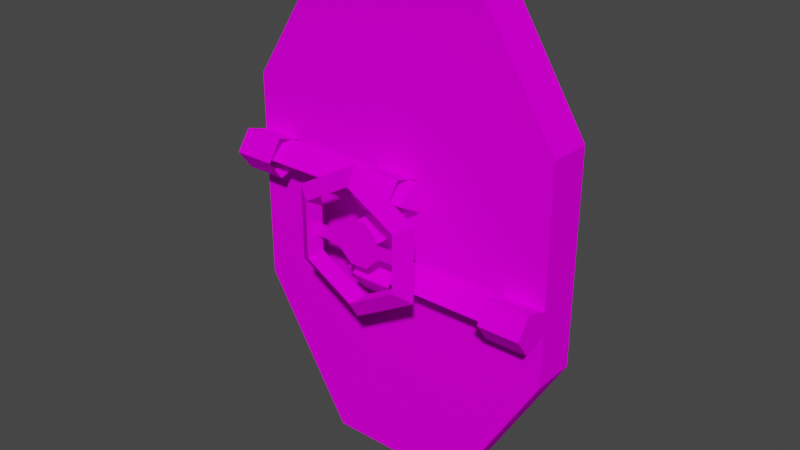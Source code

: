 # Source: presdor1b.blend  (saved by Blender 3.0.42; exported with 4.5.12 LTS)
import bpy
from mathutils import Matrix  # noqa: F401  (used for matrix-valued properties, if any)

bpy.ops.wm.read_factory_settings(use_empty=True)
scene = bpy.context.scene
scene.name = 'Scene'

# ---- collections
col_presdor1b = bpy.data.collections.new('presdor1b'); scene.collection.children.link(col_presdor1b)

# ---- images (referenced by path relative to the original .blend; pixels are not part of the script)
import os
ASSET_DIR = os.environ.get("B2B_ASSET_DIR", "")  # directory of the original .blend (textures are referenced by path, not embedded)
HERE = os.path.dirname(os.path.abspath(__file__))  # packed textures are extracted next to this script under _unpacked/

def load_image(name, relpath, width, height, colorspace="sRGB"):
    """Load a texture the original file referenced (path relative to the .blend, or extracted next to this script)."""
    p = next((c for c in (os.path.join(HERE, relpath), os.path.join(ASSET_DIR, relpath)) if relpath and os.path.exists(c)), "")
    if p:
        img = bpy.data.images.load(p, check_existing=True)
        img.name = name
    else:  # same state as the original file: an image datablock whose file is absent (Cycles renders it pink)
        img = bpy.data.images.new(name, width, height)
        img.source = "FILE"
        img.filepath = "//" + (relpath or name)
    img.colorspace_settings.name = colorspace
    return img
img_presdor1_png = load_image('PRESDOR1.png', 'PRESDOR1.png', 1024, 1024, 'sRGB')
img_pwheel_png = load_image('PWHEEL.png', 'PWHEEL.png', 1024, 1024, 'sRGB')

# ---- materials (node trees are filled in below, after node groups)
mat_material1 = bpy.data.materials.new('Material1')
mat_material1.use_backface_culling = True
mat_material1.use_transparent_shadow = False
mat_material2 = bpy.data.materials.new('Material2')
mat_material2.use_transparent_shadow = False
mat_material3 = bpy.data.materials.new('Material3')
mat_material3.use_transparent_shadow = False

# ---- material node trees
mat_material1.use_nodes = True; mat_material1.node_tree.nodes.clear()
_N = mat_material1.node_tree.nodes; _L = mat_material1.node_tree.links
n0 = _N.new('ShaderNodeOutputMaterial'); n0.name = 'Material Output'; n0.location = (300, 300)
n1 = _N.new('ShaderNodeBsdfDiffuse'); n1.name = 'Diffuse BSDF'; n1.location = (50, 300)
n2 = _N.new('ShaderNodeTexImage'); n2.name = 'Image Texture'; n2.location = (-290, 300)
n2.image = img_presdor1_png
_L.new(n1.outputs[0], n0.inputs[0])
_L.new(n2.outputs[0], n1.inputs[0])
n0.is_active_output = True
mat_material2.use_nodes = True; mat_material2.node_tree.nodes.clear()
_N = mat_material2.node_tree.nodes; _L = mat_material2.node_tree.links
n0 = _N.new('ShaderNodeOutputMaterial'); n0.name = 'Material Output'; n0.location = (300, 300)
n1 = _N.new('ShaderNodeBsdfDiffuse'); n1.name = 'Diffuse BSDF'; n1.location = (50, 300)
n2 = _N.new('ShaderNodeTexImage'); n2.name = 'Image Texture'; n2.location = (-290, 300)
n2.image = img_presdor1_png
_L.new(n1.outputs[0], n0.inputs[0])
_L.new(n2.outputs[0], n1.inputs[0])
n0.is_active_output = True
mat_material3.use_nodes = True; mat_material3.node_tree.nodes.clear()
_N = mat_material3.node_tree.nodes; _L = mat_material3.node_tree.links
n0 = _N.new('ShaderNodeOutputMaterial'); n0.name = 'Material Output'; n0.location = (300, 300)
n1 = _N.new('ShaderNodeBsdfDiffuse'); n1.name = 'Diffuse BSDF'; n1.location = (50, 300)
n2 = _N.new('ShaderNodeTexImage'); n2.name = 'Image Texture'; n2.location = (-290, 300)
n2.image = img_pwheel_png
_L.new(n1.outputs[0], n0.inputs[0])
_L.new(n2.outputs[0], n1.inputs[0])
n0.is_active_output = True

# ---- world
world_world = bpy.data.worlds.new('World'); scene.world = world_world
world_world.use_nodes = True; world_world.node_tree.nodes.clear()
_N = world_world.node_tree.nodes; _L = world_world.node_tree.links
n0 = _N.new('ShaderNodeOutputWorld'); n0.name = 'World Output'; n0.location = (300, 300)
n1 = _N.new('ShaderNodeBackground'); n1.name = 'Background'; n1.location = (10, 300)
n1.inputs[0].default_value = (0.05088, 0.05088, 0.05088, 1.0)
_L.new(n1.outputs[0], n0.inputs[0])
n0.is_active_output = True
world_world.color = (0.05088, 0.05088, 0.05088)
world_world.use_sun_shadow = False
world_world.sun_shadow_jitter_overblur = 0.0

# ---- meshes
me_aa = bpy.data.meshes.new('aa')
me_aa.from_pydata([(0.2227, -0.1502, 0.08698), (-0.1222, -0.1502, 0.286), (-0.1222, -0.1502, -0.1121), (0.2227, -0.8182, 0.08698), (-0.1222, -0.8182, 0.286), (-0.1222, -0.8182, -0.1121), (2.25, -0.6665, -0.5241), (2.25, -0.4656, -0.2475), (2.25, -0.1405, -0.3532), (2.25, -0.1405, -0.695), (2.25, -0.4656, -0.8006), (1.671, -0.6665, -0.5241), (1.671, -0.4656, -0.2475), (1.671, -0.1405, -0.3532), (1.671, -0.1405, -0.695), (1.671, -0.4656, -0.8006), (-2.245, -0.6665, 0.5837), (-2.245, -0.4656, 0.3071), (-2.245, -0.1405, 0.4127), (-2.245, -0.1405, 0.7546), (-2.245, -0.4656, 0.8602), (-1.666, -0.6665, 0.5837), (-1.666, -0.4656, 0.3071), (-1.666, -0.1405, 0.4127), (-1.666, -0.1405, 0.7546), (-1.666, -0.4656, 0.8602), (0.1222, 0.8182, -0.1121), (0.1222, 0.8182, 0.286), (-0.2227, 0.8182, 0.08698), (0.1222, 0.1502, -0.1121), (0.1222, 0.1502, 0.286), (-0.2227, 0.1502, 0.08698), (2.25, 0.4704, 1.54), (1.018, 0.4704, 3.516), (-0.9821, 0.4704, 3.516), (-2.25, 0.4704, 1.54), (-2.25, 0.4704, -1.432), (-0.9937, 0.4704, -3.516), (1.018, 0.4704, -3.516), (2.25, 0.4704, -1.432), (2.25, -0.1405, 1.54), (1.018, -0.1405, 3.516), (-0.9821, -0.1405, 3.516), (-2.25, -0.1405, 1.54), (-2.25, -0.1405, -1.432), (-0.9937, -0.1405, -3.516), (1.018, -0.1405, -3.516), (2.25, -0.1405, -1.432), (-0.2684, -0.6665, 0.5837), (-0.2684, -0.4656, 0.3071), (-0.2684, -0.1405, 0.4127), (-0.2684, -0.1405, 0.7546), (-0.2684, -0.4656, 0.8602), (0.3111, -0.6665, 0.5837), (0.3111, -0.4656, 0.3071), (0.3111, -0.1405, 0.4127), (0.3111, -0.1405, 0.7546), (0.3111, -0.4656, 0.8602), (0.3209, -0.6665, -0.5241), (0.3209, -0.4656, -0.2475), (0.3209, -0.1405, -0.3532), (0.3209, -0.1405, -0.695), (0.3209, -0.4656, -0.8006), (-0.2586, -0.6665, -0.5241), (-0.2586, -0.4656, -0.2475), (-0.2586, -0.1405, -0.3532), (-0.2586, -0.1405, -0.695), (-0.2586, -0.4656, -0.8006), (0.3595, -0.5609, 0.5837), (0.3595, -0.2419, 0.7678), (-1.277, -0.2419, 0.7678)], [], [(0, 2, 1), (1, 2, 5, 4), (2, 0, 3, 5), (4, 5, 3), (9, 10, 15, 14), (50, 51, 56, 55), (16, 17, 22, 21), (52, 48, 53, 57), (18, 19, 24, 23), (6, 10, 9, 8, 7), (16, 20, 19, 18, 17), (48, 49, 54, 53), (49, 50, 55, 54), (51, 52, 57, 56), (8, 9, 14, 13), (27, 26, 28), (0, 1, 4, 3), (31, 28, 26, 29), (29, 26, 27, 30), (31, 29, 30), (36, 37, 45, 44), (39, 38, 37, 36, 35, 34, 33, 32), (37, 38, 46, 45), (33, 34, 41), (32, 33, 41, 40), (34, 35, 43, 42), (38, 39, 47, 46), (30, 27, 28, 31), (39, 32, 40, 47), (35, 36, 44, 43), (44, 45, 46, 47, 40, 41, 34, 42, 43), (60, 61, 66, 65), (61, 62, 67, 66), (19, 20, 25, 24), (59, 60, 65, 64), (17, 18, 23, 22), (7, 8, 13, 12), (20, 16, 21, 25), (62, 58, 63, 67), (10, 6, 11, 15), (6, 7, 12, 11), (58, 59, 64, 63)])
me_aa.polygons.foreach_set('material_index', [0, 0, 0, 0, 1, 1, 1, 1, 1, 1, 1, 1, 1, 1, 1, 0, 0, 0, 0, 0, 0, 0, 0, 0, 0, 0, 0, 0, 0, 0, 0, 1, 1, 1, 1, 1, 1, 1, 1, 1, 1, 1])
_uv = me_aa.uv_layers.new(name='UVMap')
_uv.uv.foreach_set('vector', [0.4038, -0.5, 0.5962, -0.5962, 0.5962, -0.4038, 0.4038, -0.5962, 0.5962, -0.5962, 0.5962, -0.4038, 0.4038, -0.4038, 0.4038, -0.5962, 0.5962, -0.5962, 0.5962, -0.4038, 0.4038, -0.4038, 0.4038, -0.4038, 0.4038, -0.5962, 0.5962, -0.5, 0.3593, -0.6407, 0.5332, -0.6407, 0.5332, -0.3593, 0.3593, -0.3593, 0.43, -0.6133, 0.57, -0.6133, 0.57, -0.3867, 0.43, -0.3867, 0.5, -0.6133, 0.6133, -0.6133, 0.6133, -0.3867, 0.5, -0.3867, 0.3867, -0.6133, 0.5, -0.6133, 0.5, -0.3867, 0.3867, -0.3867, 0.43, -0.6133, 0.57, -0.6133, 0.57, -0.3867, 0.43, -0.3867, 0.3593, -0.5, 0.4668, -0.6407, 0.6407, -0.587, 0.6407, -0.413, 0.4668, -0.3593, 0.3867, -0.5, 0.4733, -0.6133, 0.6133, -0.57, 0.6133, -0.43, 0.4733, -0.3867, 0.5, -0.6133, 0.6133, -0.6133, 0.6133, -0.3867, 0.5, -0.3867, 0.4733, -0.6133, 0.6133, -0.6133, 0.6133, -0.3867, 0.4733, -0.3867, 0.3867, -0.6133, 0.5267, -0.6133, 0.5267, -0.3867, 0.3867, -0.3867, 0.413, -0.6407, 0.587, -0.6407, 0.587, -0.3593, 0.413, -0.3593, 0.4038, -0.4038, 0.4038, -0.5962, 0.5962, -0.5, 0.4038, -0.5962, 0.5962, -0.5962, 0.5962, -0.4038, 0.4038, -0.4038, 0.5962, -0.5962, 0.5962, -0.4038, 0.4038, -0.4038, 0.4038, -0.5962, 0.5962, -0.5962, 0.5962, -0.4038, 0.4038, -0.4038, 0.4038, -0.5962, 0.4038, -0.5, 0.5962, -0.5962, 0.5962, -0.4038, 0.04154, -0.5255, 0.3067, -0.7454, 0.3067, -0.7454, 0.04154, -0.5255, 0.9914, -0.5255, 0.7314, -0.7454, 0.3067, -0.7454, 0.04154, -0.5255, 0.04154, -0.2118, 0.3092, -0.003285, 0.7314, -0.003285, 0.9914, -0.2118, 0.3067, -0.7454, 0.7314, -0.7454, 0.7314, -0.7454, 0.3067, -0.7454, 0.7314, -0.003285, 0.3092, -0.003285, 0.7314, -0.003285, 0.9914, -0.2118, 0.7314, -0.003285, 0.7314, -0.003285, 0.9914, -0.2118, 0.3092, -0.003285, 0.04154, -0.2118, 0.04154, -0.2118, 0.3092, -0.003285, 0.7314, -0.7454, 0.9914, -0.5255, 0.9914, -0.5255, 0.7314, -0.7454, 0.5962, -0.5962, 0.5962, -0.4038, 0.4038, -0.4038, 0.4038, -0.5962, 0.9914, -0.5255, 0.9914, -0.2118, 0.9914, -0.2118, 0.9914, -0.5255, 0.04154, -0.2118, 0.04154, -0.5255, 0.04154, -0.5255, 0.04154, -0.2118, 0.04154, -0.5255, 0.3067, -0.7454, 0.7314, -0.7454, 0.9914, -0.5255, 0.9914, -0.2118, 0.7314, -0.003285, 0.3092, -0.003285, 0.3092, -0.003285, 0.04154, -0.2118, 0.413, -0.6407, 0.587, -0.6407, 0.587, -0.3593, 0.413, -0.3593, 0.3593, -0.6407, 0.5332, -0.6407, 0.5332, -0.3593, 0.3593, -0.3593, 0.3867, -0.6133, 0.5267, -0.6133, 0.5267, -0.3867, 0.3867, -0.3867, 0.4668, -0.6407, 0.6407, -0.6407, 0.6407, -0.3593, 0.4668, -0.3593, 0.4733, -0.6133, 0.6133, -0.6133, 0.6133, -0.3867, 0.4733, -0.3867, 0.4668, -0.6407, 0.6407, -0.6407, 0.6407, -0.3593, 0.4668, -0.3593, 0.3867, -0.6133, 0.5, -0.6133, 0.5, -0.3867, 0.3867, -0.3867, 0.3593, -0.6407, 0.5, -0.6407, 0.5, -0.3593, 0.3593, -0.3593, 0.3593, -0.6407, 0.5, -0.6407, 0.5, -0.3593, 0.3593, -0.3593, 0.5, -0.6407, 0.6407, -0.6407, 0.6407, -0.3593, 0.5, -0.3593, 0.5, -0.6407, 0.6407, -0.6407, 0.6407, -0.3593, 0.5, -0.3593])
me_aa.materials.append(mat_material1)
me_aa.materials.append(mat_material2)
me_aa.use_remesh_fix_poles = True
me_aa.use_remesh_preserve_attributes = False
me_aa.update()
me_z01aa0099 = bpy.data.meshes.new('@z01aa0099')
me_z01aa0099.from_pydata([(0.02064, -0.3795, 0.5609), (-0.8255, -0.3795, 0.5609)], [(0, 1)], [])
_uv = me_z01aa0099.uv_layers.new(name='UVMap')
_uv.uv.foreach_set('vector', [])
me_z01aa0099.use_remesh_fix_poles = True
me_z01aa0099.use_remesh_preserve_attributes = False
me_z01aa0099.update()
me_s01bar = bpy.data.meshes.new('@s01bar')
me_s01bar.from_pydata([(0.4306, -0.5748, 0.5837), (0.4306, -0.228, 0.7838), (0.4306, -0.228, 0.3835), (-2.195, -0.5748, 0.5837), (-2.195, -0.228, 0.7838), (-2.195, -0.228, 0.3835)], [], [(0, 2, 1), (0, 1, 4, 3), (1, 2, 5, 4), (4, 5, 3), (2, 0, 3, 5)])
_uv = me_s01bar.uv_layers.new(name='UVMap')
_uv.uv.foreach_set('vector', [-0.02142, -0.8785, -0.02142, -0.9135, -0.02142, -0.8436, -0.02142, -0.8785, -0.02142, -0.8436, 0.9119, -0.8436, 0.9119, -0.8785, -0.02142, -0.8436, -0.02142, -0.9135, 0.9119, -0.9135, 0.9119, -0.8436, 0.9119, -0.8436, 0.9119, -0.9135, 0.9119, -0.8785, -0.02142, -0.9135, -0.02142, -0.8785, 0.9119, -0.8785, 0.9119, -0.9135])
me_s01bar.materials.append(mat_material1)
me_s01bar.use_remesh_fix_poles = True
me_s01bar.use_remesh_preserve_attributes = False
me_s01bar.update()
me_z02aa0099 = bpy.data.meshes.new('@z02aa0099')
me_z02aa0099.from_pydata([(-0.9716, -0.3795, -0.5503), (-0.1254, -0.3795, -0.5503)], [(0, 1)], [])
_uv = me_z02aa0099.uv_layers.new(name='UVMap')
_uv.uv.foreach_set('vector', [])
me_z02aa0099.use_remesh_fix_poles = True
me_z02aa0099.use_remesh_preserve_attributes = False
me_z02aa0099.update()
me_s02bar = bpy.data.meshes.new('@s02bar')
me_s02bar.from_pydata([(2.163, -0.5748, -0.5241), (2.163, -0.228, -0.3239), (2.163, -0.228, -0.7242), (-0.4259, -0.5748, -0.5241), (-0.4259, -0.228, -0.3239), (-0.4259, -0.228, -0.7242)], [], [(0, 2, 1), (0, 1, 4, 3), (1, 2, 5, 4), (4, 5, 3), (2, 0, 3, 5)])
_uv = me_s02bar.uv_layers.new(name='UVMap')
_uv.uv.foreach_set('vector', [0.8345, -0.874, 0.8345, -0.9014, 0.8345, -0.8466, 0.8345, -0.874, 0.8345, -0.8466, 0.1012, -0.8466, 0.1012, -0.874, 0.8345, -0.8466, 0.8345, -0.9014, 0.1012, -0.9014, 0.1012, -0.8466, 0.1012, -0.8466, 0.1012, -0.9014, 0.1012, -0.874, 0.8345, -0.9014, 0.8345, -0.874, 0.1012, -0.874, 0.1012, -0.9014])
me_s02bar.materials.append(mat_material1)
me_s02bar.use_remesh_fix_poles = True
me_s02bar.use_remesh_preserve_attributes = False
me_s02bar.update()
me_x00aa00100 = bpy.data.meshes.new('@x00aa00100')
me_x00aa00100.from_pydata([(0.02916, -0.656, 0.06144), (0.02916, -1.135, 0.06144)], [(0, 1)], [])
_uv = me_x00aa00100.uv_layers.new(name='UVMap')
_uv.uv.foreach_set('vector', [])
me_x00aa00100.use_remesh_fix_poles = True
me_x00aa00100.use_remesh_preserve_attributes = False
me_x00aa00100.update()
me_s00whe = bpy.data.meshes.new('@s00whe')
me_s00whe.from_pydata([(0.01666, -0.8954, 1.129), (0.01666, -1.035, 0.8876), (0.01666, -0.756, 0.8876), (0.9113, -0.8954, 0.6126), (0.7021, -1.035, 0.4919), (0.7021, -0.756, 0.4919), (0.9113, -0.8954, -0.4204), (0.7021, -1.035, -0.2997), (0.7021, -0.756, -0.2997), (0.01666, -0.8954, -0.9369), (0.01666, -1.035, -0.6954), (0.01666, -0.756, -0.6954), (-0.878, -0.8954, -0.4204), (-0.6688, -1.035, -0.2997), (-0.6688, -0.756, -0.2997), (-0.878, -0.8954, 0.6126), (-0.6688, -1.035, 0.4919), (-0.6688, -0.756, 0.4919), (0.3367, -0.8789, 0.212), (0.1552, -0.8789, 0.3903), (-0.09921, -0.8789, 0.3881), (-0.2775, -0.8789, 0.2066), (-0.2753, -0.8789, -0.04781), (-0.09385, -0.8789, -0.2261), (0.1606, -0.8789, -0.2239), (0.3389, -0.8789, -0.04245), (-0.6688, -0.8789, -0.02434), (-0.2774, -0.8789, -0.02434), (-0.6688, -0.8789, 0.1652), (-0.2774, -0.8789, 0.1652), (0.338, -0.8789, -0.02434), (0.7021, -0.8789, -0.02434), (0.338, -0.8789, 0.1652), (0.7021, -0.8789, 0.1652), (-0.01666, 0.8954, 1.129), (-0.01666, 1.035, 0.8876), (-0.01666, 0.756, 0.8876), (-0.9113, 0.8954, 0.6126), (-0.7021, 1.035, 0.4919), (-0.7021, 0.756, 0.4919), (-0.9113, 0.8954, -0.4204), (-0.7021, 1.035, -0.2997), (-0.7021, 0.756, -0.2997), (-0.01666, 0.8954, -0.9369), (-0.01666, 1.035, -0.6954), (-0.01666, 0.756, -0.6954), (0.878, 0.8954, -0.4204), (0.6688, 1.035, -0.2997), (0.6688, 0.756, -0.2997), (0.878, 0.8954, 0.6126), (0.6688, 1.035, 0.4919), (0.6688, 0.756, 0.4919), (-0.3367, 0.8789, 0.212), (-0.1552, 0.8789, 0.3903), (0.09921, 0.8789, 0.3881), (0.2775, 0.8789, 0.2066), (0.2753, 0.8789, -0.04781), (0.09385, 0.8789, -0.2261), (-0.1606, 0.8789, -0.2239), (-0.3389, 0.8789, -0.04245), (0.6688, 0.8789, -0.02434), (0.2774, 0.8789, -0.02434), (0.6688, 0.8789, 0.1652), (0.2774, 0.8789, 0.1652), (-0.338, 0.8789, -0.02434), (-0.7021, 0.8789, -0.02434), (-0.338, 0.8789, 0.1652), (-0.7021, 0.8789, 0.1652)], [], [(11, 9, 12, 14), (6, 7, 10, 9), (12, 13, 16, 15), (14, 12, 15, 17), (9, 10, 13, 12), (17, 15, 0, 2), (8, 6, 9, 11), (5, 3, 6, 8), (15, 16, 1, 0), (0, 1, 4, 3), (2, 0, 3, 5), (45, 43, 46, 48), (19, 20, 21, 22, 23, 24, 25, 18), (40, 41, 44, 43), (46, 47, 50, 49), (3, 4, 7, 6), (1, 2, 5, 4), (16, 17, 2, 1), (31, 33, 32, 30), (7, 8, 11, 10), (10, 11, 14, 13), (43, 44, 47, 46), (4, 5, 8, 7), (13, 14, 17, 16), (27, 29, 28, 26), (48, 46, 49, 51), (51, 49, 34, 36), (42, 40, 43, 45), (39, 37, 40, 42), (49, 50, 35, 34), (34, 35, 38, 37), (36, 34, 37, 39), (53, 54, 55, 56, 57, 58, 59, 52), (37, 38, 41, 40), (35, 36, 39, 38), (50, 51, 36, 35), (65, 67, 66, 64), (41, 42, 45, 44), (44, 45, 48, 47), (38, 39, 42, 41), (47, 48, 51, 50), (61, 63, 62, 60)])
me_s00whe.polygons.foreach_set('material_index', [0, 0, 0, 0, 0, 0, 0, 0, 0, 0, 0, 0, 2, 0, 0, 0, 0, 0, 1, 0, 0, 0, 0, 0, 1, 0, 0, 0, 0, 0, 0, 0, 2, 0, 0, 0, 1, 0, 0, 0, 0, 1])
_uv = me_s00whe.uv_layers.new(name='UVMap')
_uv.uv.foreach_set('vector', [0.518, -0.6074, 0.518, -0.6819, 0.1994, -0.5226, 0.2739, -0.4853, 0.8367, -0.5226, 0.7622, -0.4853, 0.518, -0.6074, 0.518, -0.6819, 0.1994, -0.5226, 0.2739, -0.4853, 0.2739, -0.2412, 0.1994, -0.2039, 0.2739, -0.4853, 0.1994, -0.5226, 0.1994, -0.2039, 0.2739, -0.2412, 0.518, -0.6819, 0.518, -0.6074, 0.2739, -0.4853, 0.1994, -0.5226, 0.2739, -0.2412, 0.1994, -0.2039, 0.518, -0.04459, 0.518, -0.1191, 0.7622, -0.4853, 0.8367, -0.5226, 0.518, -0.6819, 0.518, -0.6074, 0.7622, -0.2412, 0.8367, -0.2039, 0.8367, -0.5226, 0.7622, -0.4853, 0.1994, -0.2039, 0.2739, -0.2412, 0.518, -0.1191, 0.518, -0.04459, 0.518, -0.04459, 0.518, -0.1191, 0.7622, -0.2412, 0.8367, -0.2039, 0.518, -0.1191, 0.518, -0.04459, 0.8367, -0.2039, 0.7622, -0.2412, 0.518, -0.6074, 0.518, -0.6819, 0.1994, -0.5226, 0.2739, -0.4853, 0.5998, -0.4002, 0.5, -0.3589, 0.4002, -0.4002, 0.3589, -0.5, 0.4002, -0.5998, 0.5, -0.6411, 0.5998, -0.5998, 0.6411, -0.5, 0.8367, -0.5226, 0.7622, -0.4853, 0.518, -0.6074, 0.518, -0.6819, 0.1994, -0.5226, 0.2739, -0.4853, 0.2739, -0.2412, 0.1994, -0.2039, 0.8367, -0.2039, 0.7622, -0.2412, 0.7622, -0.4853, 0.8367, -0.5226, 0.4564, -0.1028, 0.4564, -0.6268, 0.7184, -0.6268, 0.7184, -0.1028, 0.1945, -0.1028, 0.1945, -0.6268, 0.4564, -0.6268, 0.4564, -0.1028, 0.6482, -0.6482, 0.6482, -0.3518, 0.3518, -0.3518, 0.3518, -0.6482, 0.2816, -0.1028, 0.2816, -0.6268, 0.5436, -0.6268, 0.5436, -0.1028, 0.5436, -0.1028, 0.5436, -0.6268, 0.8055, -0.6268, 0.8055, -0.1028, 0.518, -0.6819, 0.518, -0.6074, 0.2739, -0.4853, 0.1994, -0.5226, 0.369, -0.1028, 0.369, -0.6268, 0.631, -0.6268, 0.631, -0.1028, 0.369, -0.1028, 0.369, -0.6268, 0.631, -0.6268, 0.631, -0.1028, 0.6586, -0.6586, 0.6586, -0.3414, 0.3414, -0.3414, 0.3414, -0.6586, 0.2739, -0.4853, 0.1994, -0.5226, 0.1994, -0.2039, 0.2739, -0.2412, 0.2739, -0.2412, 0.1994, -0.2039, 0.518, -0.04459, 0.518, -0.1191, 0.7622, -0.4853, 0.8367, -0.5226, 0.518, -0.6819, 0.518, -0.6074, 0.7622, -0.2412, 0.8367, -0.2039, 0.8367, -0.5226, 0.7622, -0.4853, 0.1994, -0.2039, 0.2739, -0.2412, 0.518, -0.1191, 0.518, -0.04459, 0.518, -0.04459, 0.518, -0.1191, 0.7622, -0.2412, 0.8367, -0.2039, 0.518, -0.1191, 0.518, -0.04459, 0.8367, -0.2039, 0.7622, -0.2412, 0.5998, -0.4002, 0.5, -0.3589, 0.4002, -0.4002, 0.3589, -0.5, 0.4002, -0.5998, 0.5, -0.6411, 0.5998, -0.5998, 0.6411, -0.5, 0.8367, -0.2039, 0.7622, -0.2412, 0.7622, -0.4853, 0.8367, -0.5226, 0.4564, -0.1028, 0.4564, -0.6268, 0.7184, -0.6268, 0.7184, -0.1028, 0.1945, -0.1028, 0.1945, -0.6268, 0.4564, -0.6268, 0.4564, -0.1028, 0.6482, -0.6482, 0.6482, -0.3518, 0.3518, -0.3518, 0.3518, -0.6482, 0.2816, -0.1028, 0.2816, -0.6268, 0.5436, -0.6268, 0.5436, -0.1028, 0.5436, -0.1028, 0.5436, -0.6268, 0.8055, -0.6268, 0.8055, -0.1028, 0.369, -0.1028, 0.369, -0.6268, 0.631, -0.6268, 0.631, -0.1028, 0.369, -0.1028, 0.369, -0.6268, 0.631, -0.6268, 0.631, -0.1028, 0.6586, -0.6586, 0.6586, -0.3414, 0.3414, -0.3414, 0.3414, -0.6586])
me_s00whe.materials.append(mat_material1)
me_s00whe.materials.append(mat_material2)
me_s00whe.materials.append(mat_material3)
me_s00whe.use_remesh_fix_poles = True
me_s00whe.use_remesh_preserve_attributes = False
me_s00whe.update()

# ---- objects
ob_aa = bpy.data.objects.new('aa', me_aa)
ob_z01aa0099 = bpy.data.objects.new('@z01aa0099', me_z01aa0099)
ob_s01bar = bpy.data.objects.new('@s01bar', me_s01bar)
ob_z02aa0099 = bpy.data.objects.new('@z02aa0099', me_z02aa0099)
ob_s02bar = bpy.data.objects.new('@s02bar', me_s02bar)
ob_x00aa00100 = bpy.data.objects.new('@x00aa00100', me_x00aa00100)
ob_s00whe = bpy.data.objects.new('@s00whe', me_s00whe)

# ---- transforms, parenting, visibility, modifiers, constraints
ob_aa.location = (0.0, 0.0, 0.0)
ob_z01aa0099.location = (0.0, 0.0, 0.0)
ob_s01bar.location = (0.0, 0.0, 0.0)
ob_z02aa0099.location = (0.0, 0.0, 0.0)
ob_s02bar.location = (0.0, 0.0, 0.0)
ob_x00aa00100.location = (0.0, 0.0, 0.0)
ob_s00whe.location = (0.0, 0.0, 0.0)

# ---- collection membership
col_presdor1b.objects.link(ob_aa)
col_presdor1b.objects.link(ob_z01aa0099)
col_presdor1b.objects.link(ob_s01bar)
col_presdor1b.objects.link(ob_z02aa0099)
col_presdor1b.objects.link(ob_s02bar)
col_presdor1b.objects.link(ob_x00aa00100)
col_presdor1b.objects.link(ob_s00whe)

# ---- scene / render settings (as saved in the file)
scene.frame_start = 1; scene.frame_end = 250; scene.frame_set(1)
scene.render.engine = 'BLENDER_EEVEE_NEXT'
scene.cycles.use_denoising = False
scene.cycles.sampling_pattern = 'TABULATED_SOBOL'
scene.cycles.use_light_tree = False
scene.view_settings.view_transform = 'Filmic'
bpy.context.view_layer.update()

# ---- added for rendering (the .blend has no active camera and no usable light): camera, sun
cam_auto = bpy.data.cameras.new('AutoCamera')
cam_auto.lens = 50.0
cam_auto.sensor_width = 36.0
cam_auto.clip_end = 1000.0
ob_auto_camera = bpy.data.objects.new('AutoCamera', cam_auto)
scene.collection.objects.link(ob_auto_camera)
ob_auto_camera.location = (7.98022, -9.62626, 6.38417)
ob_auto_camera.rotation_euler = (1.09748, -7.21219e-08, 0.694738)
scene.camera = ob_auto_camera
light_auto_sun = bpy.data.lights.new('AutoSun', 'SUN')
light_auto_sun.energy = 3.0
light_auto_sun.angle = 0.0523599
ob_auto_sun = bpy.data.objects.new('AutoSun', light_auto_sun)
scene.collection.objects.link(ob_auto_sun)
ob_auto_sun.rotation_euler = (0.872665, 0.174533, 0.523599)
bpy.context.view_layer.update()
